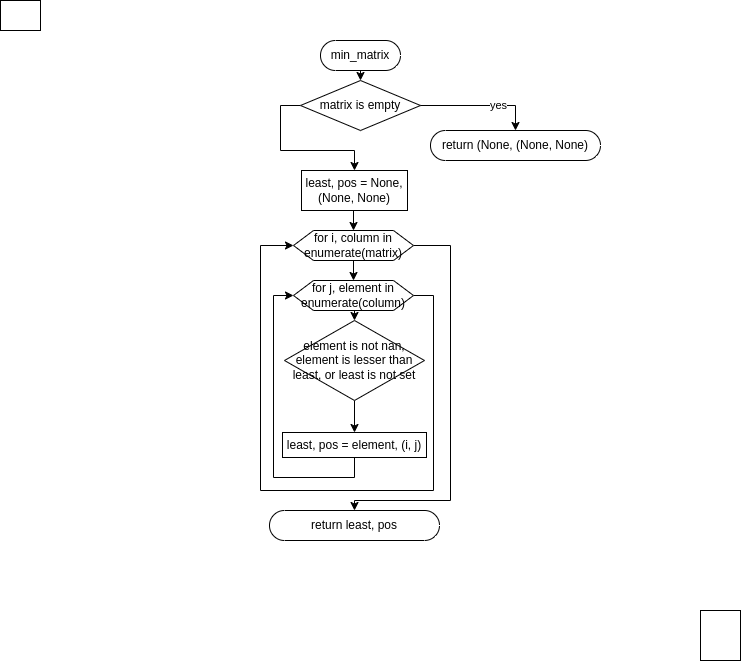

The diagram above was exported from draw.io. Its source (the exported page's mxGraphModel, read from the mxfile embedded in the PNG):
<mxGraphModel dx="1929" dy="638" grid="1" gridSize="10" guides="1" tooltips="1" connect="1" arrows="1" fold="1" page="1" pageScale="1" pageWidth="827" pageHeight="1169" math="0" shadow="0">
  <root>
    <mxCell id="0" />
    <mxCell id="1" parent="0" />
    <mxCell id="YzC5tLk1mI-KwI7NWYdf-10" style="edgeStyle=orthogonalEdgeStyle;rounded=0;orthogonalLoop=1;jettySize=auto;html=1;exitX=0.5;exitY=0.5;exitDx=0;exitDy=15;exitPerimeter=0;entryX=0.5;entryY=0;entryDx=0;entryDy=0;" edge="1" parent="1" source="YzC5tLk1mI-KwI7NWYdf-3" target="YzC5tLk1mI-KwI7NWYdf-9">
      <mxGeometry relative="1" as="geometry" />
    </mxCell>
    <mxCell id="YzC5tLk1mI-KwI7NWYdf-3" value="min_matrix" style="html=1;dashed=0;whiteSpace=wrap;shape=mxgraph.dfd.start" vertex="1" parent="1">
      <mxGeometry x="310" y="180" width="80" height="30" as="geometry" />
    </mxCell>
    <mxCell id="YzC5tLk1mI-KwI7NWYdf-17" style="edgeStyle=orthogonalEdgeStyle;rounded=0;orthogonalLoop=1;jettySize=auto;html=1;exitX=0.5;exitY=1;exitDx=0;exitDy=0;entryX=0.5;entryY=0;entryDx=0;entryDy=0;" edge="1" parent="1" source="YzC5tLk1mI-KwI7NWYdf-6" target="YzC5tLk1mI-KwI7NWYdf-15">
      <mxGeometry relative="1" as="geometry" />
    </mxCell>
    <mxCell id="YzC5tLk1mI-KwI7NWYdf-6" value="least, pos = None, (None, None)" style="rounded=0;whiteSpace=wrap;html=1;" vertex="1" parent="1">
      <mxGeometry x="291" y="310" width="106" height="40" as="geometry" />
    </mxCell>
    <mxCell id="YzC5tLk1mI-KwI7NWYdf-8" value="return (None, (None, None)" style="html=1;dashed=0;whiteSpace=wrap;shape=mxgraph.dfd.start" vertex="1" parent="1">
      <mxGeometry x="420" y="270" width="170" height="30" as="geometry" />
    </mxCell>
    <mxCell id="YzC5tLk1mI-KwI7NWYdf-13" style="edgeStyle=orthogonalEdgeStyle;rounded=0;orthogonalLoop=1;jettySize=auto;html=1;exitX=0;exitY=0.5;exitDx=0;exitDy=0;" edge="1" parent="1" source="YzC5tLk1mI-KwI7NWYdf-9" target="YzC5tLk1mI-KwI7NWYdf-6">
      <mxGeometry relative="1" as="geometry" />
    </mxCell>
    <mxCell id="YzC5tLk1mI-KwI7NWYdf-9" value="matrix is empty" style="rhombus;whiteSpace=wrap;html=1;" vertex="1" parent="1">
      <mxGeometry x="290" y="220" width="120" height="50" as="geometry" />
    </mxCell>
    <mxCell id="YzC5tLk1mI-KwI7NWYdf-11" style="edgeStyle=orthogonalEdgeStyle;rounded=0;orthogonalLoop=1;jettySize=auto;html=1;exitX=1;exitY=0.5;exitDx=0;exitDy=0;entryX=0.5;entryY=0.5;entryDx=0;entryDy=-15;entryPerimeter=0;" edge="1" parent="1" source="YzC5tLk1mI-KwI7NWYdf-9" target="YzC5tLk1mI-KwI7NWYdf-8">
      <mxGeometry relative="1" as="geometry" />
    </mxCell>
    <mxCell id="YzC5tLk1mI-KwI7NWYdf-12" value="yes" style="edgeLabel;html=1;align=center;verticalAlign=middle;resizable=0;points=[];" vertex="1" connectable="0" parent="YzC5tLk1mI-KwI7NWYdf-11">
      <mxGeometry x="0.2994" relative="1" as="geometry">
        <mxPoint as="offset" />
      </mxGeometry>
    </mxCell>
    <mxCell id="YzC5tLk1mI-KwI7NWYdf-22" style="edgeStyle=orthogonalEdgeStyle;rounded=0;orthogonalLoop=1;jettySize=auto;html=1;exitX=0.5;exitY=1;exitDx=0;exitDy=0;entryX=0;entryY=0.5;entryDx=0;entryDy=0;" edge="1" parent="1" source="YzC5tLk1mI-KwI7NWYdf-14" target="YzC5tLk1mI-KwI7NWYdf-16">
      <mxGeometry relative="1" as="geometry" />
    </mxCell>
    <mxCell id="YzC5tLk1mI-KwI7NWYdf-14" value="least, pos = element, (i, j)" style="rounded=0;whiteSpace=wrap;html=1;" vertex="1" parent="1">
      <mxGeometry x="272" y="572" width="144" height="25" as="geometry" />
    </mxCell>
    <mxCell id="YzC5tLk1mI-KwI7NWYdf-18" style="edgeStyle=orthogonalEdgeStyle;rounded=0;orthogonalLoop=1;jettySize=auto;html=1;exitX=0.5;exitY=1;exitDx=0;exitDy=0;entryX=0.5;entryY=0;entryDx=0;entryDy=0;" edge="1" parent="1" source="YzC5tLk1mI-KwI7NWYdf-15" target="YzC5tLk1mI-KwI7NWYdf-16">
      <mxGeometry relative="1" as="geometry" />
    </mxCell>
    <mxCell id="YzC5tLk1mI-KwI7NWYdf-27" style="edgeStyle=orthogonalEdgeStyle;rounded=0;orthogonalLoop=1;jettySize=auto;html=1;exitX=1;exitY=0.5;exitDx=0;exitDy=0;" edge="1" parent="1" source="YzC5tLk1mI-KwI7NWYdf-15" target="YzC5tLk1mI-KwI7NWYdf-25">
      <mxGeometry relative="1" as="geometry">
        <Array as="points">
          <mxPoint x="440" y="385" />
          <mxPoint x="440" y="640" />
          <mxPoint x="344" y="640" />
        </Array>
      </mxGeometry>
    </mxCell>
    <mxCell id="YzC5tLk1mI-KwI7NWYdf-15" value="for i, column in enumerate(matrix)" style="shape=hexagon;perimeter=hexagonPerimeter2;whiteSpace=wrap;html=1;fixedSize=1;" vertex="1" parent="1">
      <mxGeometry x="283" y="370" width="120" height="30" as="geometry" />
    </mxCell>
    <mxCell id="YzC5tLk1mI-KwI7NWYdf-20" style="edgeStyle=orthogonalEdgeStyle;rounded=0;orthogonalLoop=1;jettySize=auto;html=1;exitX=0.5;exitY=1;exitDx=0;exitDy=0;entryX=0.5;entryY=0;entryDx=0;entryDy=0;" edge="1" parent="1" source="YzC5tLk1mI-KwI7NWYdf-16" target="YzC5tLk1mI-KwI7NWYdf-19">
      <mxGeometry relative="1" as="geometry" />
    </mxCell>
    <mxCell id="YzC5tLk1mI-KwI7NWYdf-24" style="edgeStyle=orthogonalEdgeStyle;rounded=0;orthogonalLoop=1;jettySize=auto;html=1;exitX=1;exitY=0.5;exitDx=0;exitDy=0;entryX=0;entryY=0.5;entryDx=0;entryDy=0;" edge="1" parent="1" source="YzC5tLk1mI-KwI7NWYdf-16" target="YzC5tLk1mI-KwI7NWYdf-15">
      <mxGeometry relative="1" as="geometry">
        <Array as="points">
          <mxPoint x="423" y="435" />
          <mxPoint x="423" y="630" />
          <mxPoint x="250" y="630" />
          <mxPoint x="250" y="385" />
        </Array>
      </mxGeometry>
    </mxCell>
    <mxCell id="YzC5tLk1mI-KwI7NWYdf-16" value="for j, element in enumerate(column)" style="shape=hexagon;perimeter=hexagonPerimeter2;whiteSpace=wrap;html=1;fixedSize=1;" vertex="1" parent="1">
      <mxGeometry x="283" y="420" width="120" height="30" as="geometry" />
    </mxCell>
    <mxCell id="YzC5tLk1mI-KwI7NWYdf-21" style="edgeStyle=orthogonalEdgeStyle;rounded=0;orthogonalLoop=1;jettySize=auto;html=1;exitX=0.5;exitY=1;exitDx=0;exitDy=0;" edge="1" parent="1" source="YzC5tLk1mI-KwI7NWYdf-19" target="YzC5tLk1mI-KwI7NWYdf-14">
      <mxGeometry relative="1" as="geometry" />
    </mxCell>
    <mxCell id="YzC5tLk1mI-KwI7NWYdf-19" value="element is not nan, element is lesser than least, or least is not set" style="rhombus;whiteSpace=wrap;html=1;" vertex="1" parent="1">
      <mxGeometry x="274" y="460" width="140" height="80" as="geometry" />
    </mxCell>
    <mxCell id="YzC5tLk1mI-KwI7NWYdf-25" value="return least, pos" style="html=1;dashed=0;whiteSpace=wrap;shape=mxgraph.dfd.start" vertex="1" parent="1">
      <mxGeometry x="259" y="650" width="170" height="30" as="geometry" />
    </mxCell>
    <mxCell id="YzC5tLk1mI-KwI7NWYdf-28" value="" style="rounded=0;whiteSpace=wrap;html=1;" vertex="1" parent="1">
      <mxGeometry x="-10" y="140" width="40" height="30" as="geometry" />
    </mxCell>
    <mxCell id="YzC5tLk1mI-KwI7NWYdf-29" value="" style="rounded=0;whiteSpace=wrap;html=1;" vertex="1" parent="1">
      <mxGeometry x="690" y="750" width="40" height="50" as="geometry" />
    </mxCell>
  </root>
</mxGraphModel>